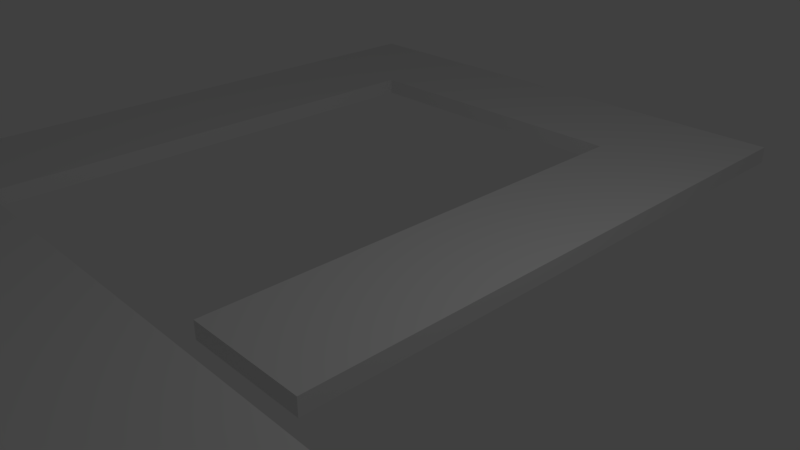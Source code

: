 # Source: p.blend  (saved by Blender 2.79.0; exported with 4.5.12 LTS)
import bpy
from mathutils import Matrix  # noqa: F401  (used for matrix-valued properties, if any)

bpy.ops.wm.read_factory_settings(use_empty=True)
scene = bpy.context.scene
scene.name = 'Scene'

# ---- collections
col_collection_1 = bpy.data.collections.new('Collection 1'); scene.collection.children.link(col_collection_1)

# ---- materials (node trees are filled in below, after node groups)
mat_material = bpy.data.materials.new('Material')
mat_material.alpha_threshold = 0.0
mat_material.use_transparent_shadow = False
mat_material.roughness = 0.5
mat_material.line_color = (0.0, 0.0, 0.0, 1.0)

# ---- material node trees

# ---- world
world_world = bpy.data.worlds.new('World'); scene.world = world_world
world_world.color = (0.05088, 0.05088, 0.05088)
world_world.use_sun_shadow = False
world_world.sun_shadow_jitter_overblur = 0.0
world_world.cycles.sampling_method = 'MANUAL'

# ---- cameras
cam_camera = bpy.data.cameras.new('Camera')
cam_camera.clip_end = 100.0
cam_camera.lens = 35.0
cam_camera.sensor_width = 32.0
cam_camera.sensor_height = 18.0
cam_camera.ortho_scale = 7.314
cam_camera.dof.focus_distance = 0.0
cam_camera.dof.aperture_fstop = 128.0

# ---- lights
light_lamp = bpy.data.lights.new('Lamp', 'POINT')
light_lamp.transmission_factor = 0.0
light_lamp.cutoff_distance = 30.0
light_lamp.energy = 100.0
light_lamp.shadow_buffer_clip_start = 1.001
light_lamp.shadow_soft_size = 0.1
light_lamp.shadow_maximum_resolution = 0.006
light_lamp.use_absolute_resolution = True

# ---- meshes
me_cube = bpy.data.meshes.new('Cube')
me_cube.from_pydata([(1.0, 1.0, -1.0), (1.0, -1.0, -1.0), (-1.0, -1.0, -1.0), (-1.0, 1.0, -1.0), (1.0, 1.0, 1.0), (1.0, -1.0, 1.0), (-1.0, -1.0, 1.0), (-1.0, 1.0, 1.0), (-0.6562, 1.0, -1.0), (-0.6563, -1.0, -1.0), (-0.6562, 1.0, 1.0), (-0.6563, -1.0, 1.0), (1.454, 1.0, -1.0), (1.454, -1.0, -1.0), (1.454, 1.0, 1.0), (1.454, -1.0, 1.0), (-0.6562, 10.89, -0.9999), (-1.0, 10.89, -0.9999), (-1.0, 10.89, 1.0), (-0.6562, 10.89, 1.0), (-1.0, 8.989, 1.0), (-1.0, 8.989, -0.9999), (-0.6562, 8.989, -0.9999), (-0.6562, 8.989, 1.0), (0.49, 10.89, -0.9996), (0.49, 10.89, 1.0), (0.49, 8.989, -0.9996), (0.49, 8.989, 1.0), (0.1788, 10.89, -0.9997), (0.1788, 8.989, -0.9997), (0.1788, 8.989, 1.0), (0.1788, 10.89, 1.0), (0.49, 1.382, -0.9996), (0.49, 1.382, 1.0), (0.1788, 1.382, 1.0), (0.1788, 1.382, -0.9997)], [], [(8, 9, 2, 3), (10, 7, 6, 11), (4, 5, 15, 14), (9, 11, 6, 2), (2, 6, 7, 3), (21, 20, 18, 17), (4, 0, 8, 10), (1, 5, 11, 9), (4, 10, 11, 5), (0, 1, 9, 8), (12, 14, 15, 13), (5, 1, 13, 15), (0, 4, 14, 12), (1, 0, 12, 13), (19, 16, 17, 18), (29, 28, 24, 26), (22, 21, 17, 16), (20, 23, 19, 18), (7, 10, 23, 20), (8, 3, 21, 22), (10, 8, 22, 23), (3, 7, 20, 21), (27, 26, 24, 25), (31, 30, 27, 25), (28, 31, 25, 24), (26, 27, 33, 32), (23, 22, 29, 30), (16, 19, 31, 28), (19, 23, 30, 31), (22, 16, 28, 29), (34, 35, 32, 33), (30, 29, 35, 34), (27, 30, 34, 33), (29, 26, 32, 35)])
me_cube.materials.append(mat_material)
me_cube.use_remesh_preserve_volume = False
me_cube.use_remesh_preserve_attributes = False
me_cube.use_mirror_vertex_groups = False
me_cube.update()

# ---- objects
ob_cube = bpy.data.objects.new('Cube', me_cube)
ob_lamp = bpy.data.objects.new('Lamp', light_lamp)
ob_camera = bpy.data.objects.new('Camera', cam_camera)

# ---- transforms, parenting, visibility, modifiers, constraints
ob_cube.location = (-1.07, -3.957, 0.0)
ob_cube.scale = (5.993, 1.0, -0.1311)
ob_cube.lock_rotations_4d = False
ob_cube.empty_display_type = 'ARROWS'
ob_cube.lineart.crease_threshold = 0.0
ob_lamp.location = (4.076, 1.005, 5.904)
ob_lamp.rotation_euler = (0.6503, 0.05522, 1.866)
ob_lamp.lock_rotations_4d = False
ob_lamp.empty_display_type = 'ARROWS'
ob_lamp.color = (0.0, 0.0, 0.0, 0.0)
ob_lamp.lineart.crease_threshold = 0.0
ob_camera.location = (7.481, -6.508, 5.344)
ob_camera.rotation_euler = (1.109, 0.0, 0.8149)
ob_camera.lock_rotations_4d = False
ob_camera.empty_display_type = 'ARROWS'
ob_camera.color = (0.0, 0.0, 0.0, 0.0)
ob_camera.display_type = 'WIRE'
ob_camera.lineart.crease_threshold = 0.0

# ---- collection membership
col_collection_1.objects.link(ob_cube)
col_collection_1.objects.link(ob_lamp)
col_collection_1.objects.link(ob_camera)

# ---- scene / render settings (as saved in the file)
scene.camera = ob_camera
scene.frame_start = 1; scene.frame_end = 250; scene.frame_set(1)
scene.render.engine = 'BLENDER_EEVEE_NEXT'
scene.render.resolution_percentage = 50
scene.render.dither_intensity = 0.0
scene.cycles.use_denoising = False
scene.cycles.samples = 128
scene.cycles.sampling_pattern = 'TABULATED_SOBOL'
scene.cycles.use_adaptive_sampling = False
scene.cycles.use_light_tree = False
scene.cycles.blur_glossy = 0.0
scene.cycles.sample_clamp_indirect = 0.0
scene.view_settings.view_transform = 'Standard'
bpy.context.view_layer.update()
